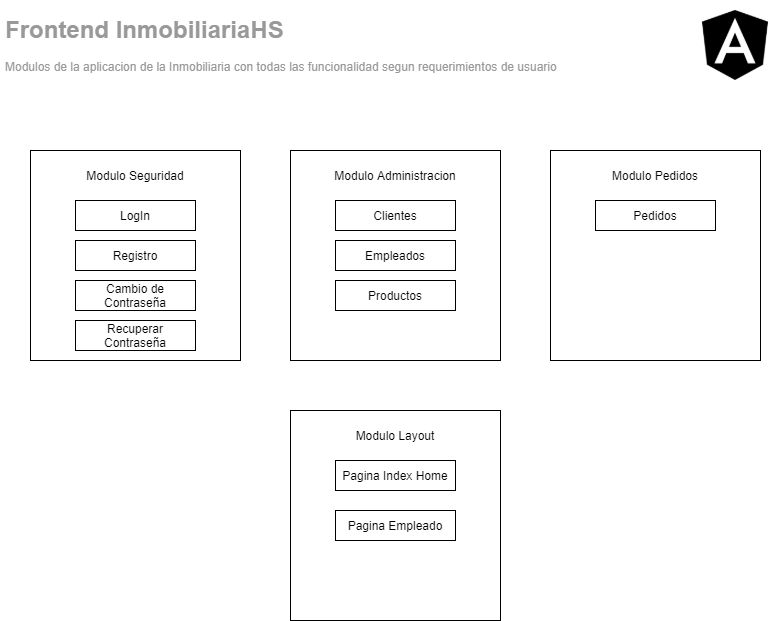

The diagram above was exported from draw.io. Its source (the exported page's mxGraphModel, read from the mxfile embedded in the PNG):
<mxGraphModel dx="868" dy="393" grid="1" gridSize="10" guides="1" tooltips="1" connect="1" arrows="1" fold="1" page="1" pageScale="1" pageWidth="827" pageHeight="1169" math="0" shadow="0">
  <root>
    <mxCell id="0" />
    <mxCell id="1" parent="0" />
    <mxCell id="Vgd8BHC07JeIkDFAUNNZ-1" value="" style="whiteSpace=wrap;html=1;aspect=fixed;" parent="1" vertex="1">
      <mxGeometry x="40" y="150" width="210" height="210" as="geometry" />
    </mxCell>
    <mxCell id="Vgd8BHC07JeIkDFAUNNZ-2" value="LogIn" style="rounded=0;whiteSpace=wrap;html=1;" parent="1" vertex="1">
      <mxGeometry x="85" y="200" width="120" height="30" as="geometry" />
    </mxCell>
    <mxCell id="Vgd8BHC07JeIkDFAUNNZ-3" value="Modulo Seguridad" style="text;html=1;strokeColor=none;fillColor=none;align=center;verticalAlign=middle;whiteSpace=wrap;rounded=0;" parent="1" vertex="1">
      <mxGeometry x="90" y="160" width="110" height="30" as="geometry" />
    </mxCell>
    <mxCell id="Vgd8BHC07JeIkDFAUNNZ-4" value="Registro" style="rounded=0;whiteSpace=wrap;html=1;" parent="1" vertex="1">
      <mxGeometry x="85" y="240" width="120" height="30" as="geometry" />
    </mxCell>
    <mxCell id="Vgd8BHC07JeIkDFAUNNZ-5" value="Cambio de Contraseña" style="rounded=0;whiteSpace=wrap;html=1;" parent="1" vertex="1">
      <mxGeometry x="85" y="280" width="120" height="30" as="geometry" />
    </mxCell>
    <mxCell id="Vgd8BHC07JeIkDFAUNNZ-6" value="Recuperar Contraseña" style="rounded=0;whiteSpace=wrap;html=1;" parent="1" vertex="1">
      <mxGeometry x="85" y="320" width="120" height="30" as="geometry" />
    </mxCell>
    <mxCell id="Vgd8BHC07JeIkDFAUNNZ-7" value="" style="whiteSpace=wrap;html=1;aspect=fixed;" parent="1" vertex="1">
      <mxGeometry x="300" y="150" width="210" height="210" as="geometry" />
    </mxCell>
    <mxCell id="Vgd8BHC07JeIkDFAUNNZ-8" value="Clientes" style="rounded=0;whiteSpace=wrap;html=1;" parent="1" vertex="1">
      <mxGeometry x="345" y="200" width="120" height="30" as="geometry" />
    </mxCell>
    <mxCell id="Vgd8BHC07JeIkDFAUNNZ-9" value="Modulo Administracion" style="text;html=1;strokeColor=none;fillColor=none;align=center;verticalAlign=middle;whiteSpace=wrap;rounded=0;" parent="1" vertex="1">
      <mxGeometry x="340" y="160" width="130" height="30" as="geometry" />
    </mxCell>
    <mxCell id="Vgd8BHC07JeIkDFAUNNZ-10" value="Empleados" style="rounded=0;whiteSpace=wrap;html=1;" parent="1" vertex="1">
      <mxGeometry x="345" y="240" width="120" height="30" as="geometry" />
    </mxCell>
    <mxCell id="Vgd8BHC07JeIkDFAUNNZ-11" value="Productos" style="rounded=0;whiteSpace=wrap;html=1;" parent="1" vertex="1">
      <mxGeometry x="345" y="280" width="120" height="30" as="geometry" />
    </mxCell>
    <mxCell id="Vgd8BHC07JeIkDFAUNNZ-13" value="" style="shape=image;html=1;verticalAlign=top;verticalLabelPosition=bottom;labelBackgroundColor=#ffffff;imageAspect=0;aspect=fixed;image=https://cdn4.iconfinder.com/data/icons/logos-brands-5/24/angular-128.png" parent="1" vertex="1">
      <mxGeometry x="710" y="10" width="70" height="70" as="geometry" />
    </mxCell>
    <mxCell id="Vgd8BHC07JeIkDFAUNNZ-14" value="&lt;h1&gt;Frontend InmobiliariaHS&lt;/h1&gt;&lt;p&gt;Modulos de la aplicacion de la Inmobiliaria con todas las funcionalidad segun requerimientos de usuario&lt;/p&gt;" style="text;html=1;strokeColor=none;fillColor=none;spacing=5;spacingTop=-20;whiteSpace=wrap;overflow=hidden;rounded=0;fontColor=#999999;" parent="1" vertex="1">
      <mxGeometry x="10" y="10" width="670" height="120" as="geometry" />
    </mxCell>
    <mxCell id="Vgd8BHC07JeIkDFAUNNZ-15" value="" style="whiteSpace=wrap;html=1;aspect=fixed;" parent="1" vertex="1">
      <mxGeometry x="560" y="150" width="210" height="210" as="geometry" />
    </mxCell>
    <mxCell id="Vgd8BHC07JeIkDFAUNNZ-16" value="Pedidos" style="rounded=0;whiteSpace=wrap;html=1;" parent="1" vertex="1">
      <mxGeometry x="605" y="200" width="120" height="30" as="geometry" />
    </mxCell>
    <mxCell id="Vgd8BHC07JeIkDFAUNNZ-17" value="Modulo Pedidos" style="text;html=1;strokeColor=none;fillColor=none;align=center;verticalAlign=middle;whiteSpace=wrap;rounded=0;" parent="1" vertex="1">
      <mxGeometry x="600" y="160" width="130" height="30" as="geometry" />
    </mxCell>
    <mxCell id="09bj81CEu1RMNEtRDIoh-1" value="" style="whiteSpace=wrap;html=1;aspect=fixed;" vertex="1" parent="1">
      <mxGeometry x="300" y="410" width="210" height="210" as="geometry" />
    </mxCell>
    <mxCell id="09bj81CEu1RMNEtRDIoh-2" value="Pagina Index Home" style="rounded=0;whiteSpace=wrap;html=1;" vertex="1" parent="1">
      <mxGeometry x="345" y="460" width="120" height="30" as="geometry" />
    </mxCell>
    <mxCell id="09bj81CEu1RMNEtRDIoh-3" value="Modulo Layout" style="text;html=1;strokeColor=none;fillColor=none;align=center;verticalAlign=middle;whiteSpace=wrap;rounded=0;" vertex="1" parent="1">
      <mxGeometry x="340" y="420" width="130" height="30" as="geometry" />
    </mxCell>
    <mxCell id="09bj81CEu1RMNEtRDIoh-4" value="Pagina Empleado" style="rounded=0;whiteSpace=wrap;html=1;" vertex="1" parent="1">
      <mxGeometry x="345" y="510" width="120" height="30" as="geometry" />
    </mxCell>
  </root>
</mxGraphModel>